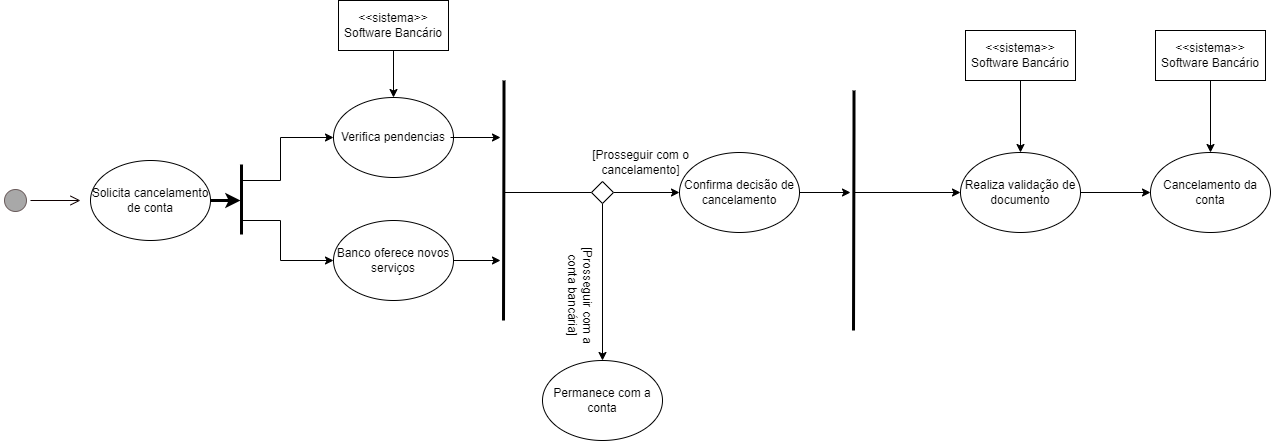

The diagram above was exported from draw.io. Its source (the exported page's mxGraphModel, read from the mxfile embedded in the PNG):
<mxGraphModel dx="1179" dy="476" grid="1" gridSize="10" guides="1" tooltips="1" connect="1" arrows="1" fold="1" page="1" pageScale="1" pageWidth="827" pageHeight="1169" math="0" shadow="0">
  <root>
    <mxCell id="0" />
    <mxCell id="1" parent="0" />
    <mxCell id="7Hdz0zvChAjfB20pOGWt-1" value="&lt;font style=&quot;vertical-align: inherit;&quot;&gt;&lt;font style=&quot;vertical-align: inherit;&quot;&gt;Solicita cancelamento de conta&lt;/font&gt;&lt;/font&gt;" style="ellipse;whiteSpace=wrap;html=1;" parent="1" vertex="1">
      <mxGeometry x="110" y="230" width="120" height="80" as="geometry" />
    </mxCell>
    <mxCell id="7Hdz0zvChAjfB20pOGWt-2" value="" style="endArrow=classic;html=1;rounded=0;exitX=1;exitY=0.5;exitDx=0;exitDy=0;strokeWidth=3;" parent="1" source="7Hdz0zvChAjfB20pOGWt-1" edge="1">
      <mxGeometry width="50" height="50" relative="1" as="geometry">
        <mxPoint x="440" y="300" as="sourcePoint" />
        <mxPoint x="260" y="270" as="targetPoint" />
      </mxGeometry>
    </mxCell>
    <mxCell id="7Hdz0zvChAjfB20pOGWt-3" value="" style="endArrow=none;html=1;rounded=0;strokeWidth=3;" parent="1" edge="1">
      <mxGeometry width="50" height="50" relative="1" as="geometry">
        <mxPoint x="261" y="304" as="sourcePoint" />
        <mxPoint x="261" y="234" as="targetPoint" />
        <Array as="points">
          <mxPoint x="261" y="274" />
        </Array>
      </mxGeometry>
    </mxCell>
    <mxCell id="7Hdz0zvChAjfB20pOGWt-4" value="" style="ellipse;html=1;shape=startState;fillColor=#A8A8A8;strokeColor=#6a5c5c;" parent="1" vertex="1">
      <mxGeometry x="20" y="255" width="30" height="30" as="geometry" />
    </mxCell>
    <mxCell id="7Hdz0zvChAjfB20pOGWt-5" value="" style="edgeStyle=orthogonalEdgeStyle;html=1;verticalAlign=bottom;endArrow=open;endSize=8;strokeColor=#0F0000;rounded=0;" parent="1" source="7Hdz0zvChAjfB20pOGWt-4" edge="1">
      <mxGeometry relative="1" as="geometry">
        <mxPoint x="100" y="270" as="targetPoint" />
      </mxGeometry>
    </mxCell>
    <mxCell id="7Hdz0zvChAjfB20pOGWt-6" value="&lt;font style=&quot;vertical-align: inherit;&quot;&gt;&lt;font style=&quot;vertical-align: inherit;&quot;&gt;Verifica pendencias&lt;/font&gt;&lt;/font&gt;" style="ellipse;whiteSpace=wrap;html=1;" parent="1" vertex="1">
      <mxGeometry x="353" y="167" width="120" height="80" as="geometry" />
    </mxCell>
    <mxCell id="7Hdz0zvChAjfB20pOGWt-8" value="" style="edgeStyle=orthogonalEdgeStyle;rounded=0;orthogonalLoop=1;jettySize=auto;html=1;" parent="1" source="7Hdz0zvChAjfB20pOGWt-7" target="7Hdz0zvChAjfB20pOGWt-6" edge="1">
      <mxGeometry relative="1" as="geometry" />
    </mxCell>
    <mxCell id="7Hdz0zvChAjfB20pOGWt-7" value="&amp;lt;&amp;lt;sistema&amp;gt;&amp;gt;&lt;br&gt;Software Bancário" style="rounded=0;whiteSpace=wrap;html=1;" parent="1" vertex="1">
      <mxGeometry x="358" y="70" width="110" height="50" as="geometry" />
    </mxCell>
    <mxCell id="7Hdz0zvChAjfB20pOGWt-9" value="" style="endArrow=classic;html=1;rounded=0;entryX=0;entryY=0.5;entryDx=0;entryDy=0;" parent="1" target="7Hdz0zvChAjfB20pOGWt-6" edge="1">
      <mxGeometry width="50" height="50" relative="1" as="geometry">
        <mxPoint x="260" y="250" as="sourcePoint" />
        <mxPoint x="480" y="220" as="targetPoint" />
        <Array as="points">
          <mxPoint x="300" y="250" />
          <mxPoint x="300" y="207" />
        </Array>
      </mxGeometry>
    </mxCell>
    <mxCell id="7Hdz0zvChAjfB20pOGWt-10" value="Banco oferece novos serviços" style="ellipse;whiteSpace=wrap;html=1;" parent="1" vertex="1">
      <mxGeometry x="353" y="290" width="120" height="80" as="geometry" />
    </mxCell>
    <mxCell id="7Hdz0zvChAjfB20pOGWt-12" value="" style="endArrow=none;html=1;rounded=0;strokeWidth=3;" parent="1" edge="1">
      <mxGeometry width="50" height="50" relative="1" as="geometry">
        <mxPoint x="523" y="390" as="sourcePoint" />
        <mxPoint x="523.41" y="150" as="targetPoint" />
        <Array as="points">
          <mxPoint x="523.41" y="190" />
        </Array>
      </mxGeometry>
    </mxCell>
    <mxCell id="7Hdz0zvChAjfB20pOGWt-17" value="" style="endArrow=none;html=1;rounded=0;strokeWidth=1;entryX=0;entryY=0.5;entryDx=0;entryDy=0;" parent="1" target="6um_HAeMV0imerWjyVjS-3" edge="1">
      <mxGeometry width="50" height="50" relative="1" as="geometry">
        <mxPoint x="523" y="262" as="sourcePoint" />
        <mxPoint x="581" y="262" as="targetPoint" />
      </mxGeometry>
    </mxCell>
    <mxCell id="7Hdz0zvChAjfB20pOGWt-19" value="" style="endArrow=classic;html=1;rounded=0;exitX=1;exitY=0.5;exitDx=0;exitDy=0;entryX=0;entryY=0.5;entryDx=0;entryDy=0;" parent="1" source="6um_HAeMV0imerWjyVjS-3" target="7Hdz0zvChAjfB20pOGWt-21" edge="1">
      <mxGeometry width="50" height="50" relative="1" as="geometry">
        <mxPoint x="611" y="262" as="sourcePoint" />
        <mxPoint x="656" y="192" as="targetPoint" />
        <Array as="points" />
      </mxGeometry>
    </mxCell>
    <mxCell id="7Hdz0zvChAjfB20pOGWt-20" value="" style="endArrow=classic;html=1;rounded=0;exitX=0.5;exitY=1;exitDx=0;exitDy=0;entryX=0.5;entryY=0;entryDx=0;entryDy=0;" parent="1" source="6um_HAeMV0imerWjyVjS-3" edge="1" target="7Hdz0zvChAjfB20pOGWt-24">
      <mxGeometry width="50" height="50" relative="1" as="geometry">
        <mxPoint x="596" y="277" as="sourcePoint" />
        <mxPoint x="656" y="330" as="targetPoint" />
        <Array as="points" />
      </mxGeometry>
    </mxCell>
    <mxCell id="7Hdz0zvChAjfB20pOGWt-21" value="Confirma decisão de cancelamento" style="ellipse;whiteSpace=wrap;html=1;" parent="1" vertex="1">
      <mxGeometry x="699" y="222" width="120" height="80" as="geometry" />
    </mxCell>
    <mxCell id="7Hdz0zvChAjfB20pOGWt-23" value="[Prosseguir com o cancelamento]" style="text;html=1;strokeColor=none;fillColor=none;align=center;verticalAlign=middle;whiteSpace=wrap;rounded=0;" parent="1" vertex="1">
      <mxGeometry x="611" y="217" width="99" height="30" as="geometry" />
    </mxCell>
    <mxCell id="7Hdz0zvChAjfB20pOGWt-24" value="Permanece com a conta" style="ellipse;whiteSpace=wrap;html=1;" parent="1" vertex="1">
      <mxGeometry x="562" y="430" width="120" height="80" as="geometry" />
    </mxCell>
    <mxCell id="7Hdz0zvChAjfB20pOGWt-35" value="" style="edgeStyle=orthogonalEdgeStyle;rounded=0;orthogonalLoop=1;jettySize=auto;html=1;" parent="1" source="7Hdz0zvChAjfB20pOGWt-30" target="7Hdz0zvChAjfB20pOGWt-34" edge="1">
      <mxGeometry relative="1" as="geometry" />
    </mxCell>
    <mxCell id="7Hdz0zvChAjfB20pOGWt-30" value="Realiza validação de documento" style="ellipse;whiteSpace=wrap;html=1;" parent="1" vertex="1">
      <mxGeometry x="980" y="222" width="120" height="80" as="geometry" />
    </mxCell>
    <mxCell id="7Hdz0zvChAjfB20pOGWt-32" style="edgeStyle=orthogonalEdgeStyle;rounded=0;orthogonalLoop=1;jettySize=auto;html=1;" parent="1" source="7Hdz0zvChAjfB20pOGWt-31" target="7Hdz0zvChAjfB20pOGWt-30" edge="1">
      <mxGeometry relative="1" as="geometry" />
    </mxCell>
    <mxCell id="7Hdz0zvChAjfB20pOGWt-31" value="&amp;lt;&amp;lt;sistema&amp;gt;&amp;gt;&lt;br&gt;Software Bancário" style="rounded=0;whiteSpace=wrap;html=1;" parent="1" vertex="1">
      <mxGeometry x="985" y="100" width="110" height="50" as="geometry" />
    </mxCell>
    <mxCell id="7Hdz0zvChAjfB20pOGWt-33" value="" style="endArrow=classic;html=1;rounded=0;entryX=0;entryY=0.5;entryDx=0;entryDy=0;" parent="1" target="7Hdz0zvChAjfB20pOGWt-30" edge="1">
      <mxGeometry width="50" height="50" relative="1" as="geometry">
        <mxPoint x="874" y="262" as="sourcePoint" />
        <mxPoint x="980" y="260" as="targetPoint" />
      </mxGeometry>
    </mxCell>
    <mxCell id="7Hdz0zvChAjfB20pOGWt-34" value="Cancelamento da conta" style="ellipse;whiteSpace=wrap;html=1;" parent="1" vertex="1">
      <mxGeometry x="1170" y="222" width="120" height="80" as="geometry" />
    </mxCell>
    <mxCell id="7Hdz0zvChAjfB20pOGWt-37" value="" style="edgeStyle=orthogonalEdgeStyle;rounded=0;orthogonalLoop=1;jettySize=auto;html=1;" parent="1" source="7Hdz0zvChAjfB20pOGWt-36" target="7Hdz0zvChAjfB20pOGWt-34" edge="1">
      <mxGeometry relative="1" as="geometry" />
    </mxCell>
    <mxCell id="7Hdz0zvChAjfB20pOGWt-36" value="&amp;lt;&amp;lt;sistema&amp;gt;&amp;gt;&lt;br&gt;Software Bancário" style="rounded=0;whiteSpace=wrap;html=1;" parent="1" vertex="1">
      <mxGeometry x="1175" y="100" width="110" height="50" as="geometry" />
    </mxCell>
    <mxCell id="7Hdz0zvChAjfB20pOGWt-38" value="[Prosseguir com a conta bancária]" style="text;html=1;strokeColor=none;fillColor=none;align=center;verticalAlign=middle;whiteSpace=wrap;rounded=0;rotation=90;" parent="1" vertex="1">
      <mxGeometry x="550" y="350" width="99" height="30" as="geometry" />
    </mxCell>
    <mxCell id="6um_HAeMV0imerWjyVjS-1" value="" style="endArrow=classic;html=1;rounded=0;exitX=1;exitY=0.5;exitDx=0;exitDy=0;" edge="1" parent="1" source="7Hdz0zvChAjfB20pOGWt-21">
      <mxGeometry width="50" height="50" relative="1" as="geometry">
        <mxPoint x="450" y="320" as="sourcePoint" />
        <mxPoint x="870" y="262" as="targetPoint" />
      </mxGeometry>
    </mxCell>
    <mxCell id="6um_HAeMV0imerWjyVjS-3" value="" style="rhombus;whiteSpace=wrap;html=1;" vertex="1" parent="1">
      <mxGeometry x="611" y="251" width="22" height="22" as="geometry" />
    </mxCell>
    <mxCell id="6um_HAeMV0imerWjyVjS-4" value="" style="endArrow=none;html=1;rounded=0;strokeWidth=3;" edge="1" parent="1">
      <mxGeometry width="50" height="50" relative="1" as="geometry">
        <mxPoint x="873" y="400" as="sourcePoint" />
        <mxPoint x="873.41" y="160" as="targetPoint" />
        <Array as="points">
          <mxPoint x="873.41" y="200" />
        </Array>
      </mxGeometry>
    </mxCell>
    <mxCell id="6um_HAeMV0imerWjyVjS-5" value="" style="endArrow=classic;html=1;rounded=0;entryX=0;entryY=0.5;entryDx=0;entryDy=0;" edge="1" parent="1" target="7Hdz0zvChAjfB20pOGWt-10">
      <mxGeometry width="50" height="50" relative="1" as="geometry">
        <mxPoint x="260" y="290" as="sourcePoint" />
        <mxPoint x="250" y="320" as="targetPoint" />
        <Array as="points">
          <mxPoint x="300" y="290" />
          <mxPoint x="300" y="330" />
        </Array>
      </mxGeometry>
    </mxCell>
    <mxCell id="6um_HAeMV0imerWjyVjS-6" value="" style="endArrow=classic;html=1;rounded=0;exitX=1;exitY=0.5;exitDx=0;exitDy=0;" edge="1" parent="1" source="7Hdz0zvChAjfB20pOGWt-10">
      <mxGeometry width="50" height="50" relative="1" as="geometry">
        <mxPoint x="200" y="370" as="sourcePoint" />
        <mxPoint x="520" y="330" as="targetPoint" />
      </mxGeometry>
    </mxCell>
    <mxCell id="6um_HAeMV0imerWjyVjS-7" value="" style="endArrow=classic;html=1;rounded=0;exitX=0.975;exitY=0.5;exitDx=0;exitDy=0;exitPerimeter=0;" edge="1" parent="1" source="7Hdz0zvChAjfB20pOGWt-6">
      <mxGeometry width="50" height="50" relative="1" as="geometry">
        <mxPoint x="200" y="370" as="sourcePoint" />
        <mxPoint x="520" y="207" as="targetPoint" />
      </mxGeometry>
    </mxCell>
  </root>
</mxGraphModel>